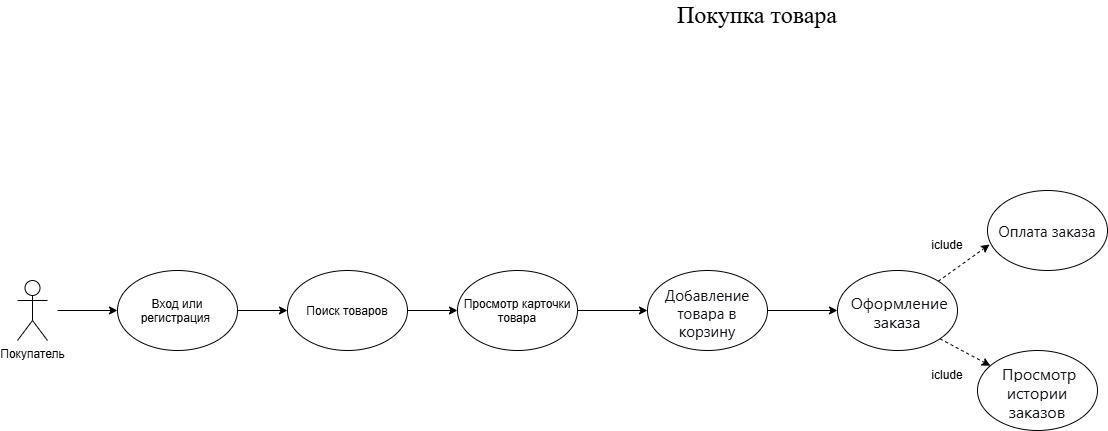

The diagram above was exported from draw.io. Its source (the exported page's mxGraphModel, read from the mxfile embedded in the PNG):
<mxGraphModel dx="2926" dy="1148" grid="1" gridSize="10" guides="1" tooltips="1" connect="1" arrows="1" fold="1" page="1" pageScale="1" pageWidth="827" pageHeight="1169" math="0" shadow="0">
  <root>
    <mxCell id="0" />
    <mxCell id="1" parent="0" />
    <mxCell id="w0P14ReuojahuPIPzWk9-1" parent="1" style="shape=umlActor;verticalLabelPosition=bottom;verticalAlign=top;html=1;outlineConnect=0;" value="Покупатель" vertex="1">
      <mxGeometry height="60" width="30" x="80" y="500" as="geometry" />
    </mxCell>
    <mxCell id="w0P14ReuojahuPIPzWk9-2" parent="1" style="ellipse;whiteSpace=wrap;html=1;shapeInside=1;" value="Поиск товаров" vertex="1">
      <mxGeometry height="80" width="120" x="350" y="490" as="geometry" />
    </mxCell>
    <mxCell id="w0P14ReuojahuPIPzWk9-3" parent="1" style="ellipse;whiteSpace=wrap;html=1;shapeInside=1;" value="&lt;span style=&quot;white-space: normal;&quot;&gt;Просмотр карточки товара&lt;/span&gt;&lt;div&gt;&lt;br&gt;&lt;/div&gt;" vertex="1">
      <mxGeometry height="80" width="120" x="520" y="490" as="geometry" />
    </mxCell>
    <mxCell id="w0P14ReuojahuPIPzWk9-4" parent="1" style="ellipse;whiteSpace=wrap;html=1;shapeInside=1;" value="&lt;span style=&quot;color: rgb(15, 17, 21); font-family: quote-cjk-patch, Inter, system-ui, -apple-system, BlinkMacSystemFont, &amp;quot;Segoe UI&amp;quot;, Roboto, Oxygen, Ubuntu, Cantarell, &amp;quot;Open Sans&amp;quot;, &amp;quot;Helvetica Neue&amp;quot;, sans-serif; font-size: 16px; text-align: start; background-color: rgb(255, 255, 255);&quot;&gt;&amp;nbsp;Оформление заказа&lt;/span&gt;" vertex="1">
      <mxGeometry height="80" width="120" x="900" y="490" as="geometry" />
    </mxCell>
    <mxCell id="w0P14ReuojahuPIPzWk9-5" parent="1" style="text;html=1;whiteSpace=wrap;strokeColor=none;fillColor=none;align=center;verticalAlign=middle;rounded=0;" value="&lt;font style=&quot;font-size: 24px;&quot; face=&quot;Times New Roman&quot;&gt;Покупка товара&lt;/font&gt;" vertex="1">
      <mxGeometry height="30" width="220" x="710" y="220" as="geometry" />
    </mxCell>
    <mxCell id="w0P14ReuojahuPIPzWk9-6" parent="1" style="ellipse;whiteSpace=wrap;html=1;shapeInside=1;" value="Вход или регистрация&amp;nbsp;" vertex="1">
      <mxGeometry height="80" width="120" x="180" y="490" as="geometry" />
    </mxCell>
    <mxCell id="w0P14ReuojahuPIPzWk9-8" parent="1" style="ellipse;whiteSpace=wrap;html=1;shapeInside=1;" value="&lt;span style=&quot;color: rgb(15, 17, 21); font-family: quote-cjk-patch, Inter, system-ui, -apple-system, BlinkMacSystemFont, &amp;quot;Segoe UI&amp;quot;, Roboto, Oxygen, Ubuntu, Cantarell, &amp;quot;Open Sans&amp;quot;, &amp;quot;Helvetica Neue&amp;quot;, sans-serif; font-size: 15px; text-align: start; background-color: rgb(255, 255, 255);&quot;&gt;Добавление товара в корзину&lt;/span&gt;" vertex="1">
      <mxGeometry height="80" width="120" x="710" y="490" as="geometry" />
    </mxCell>
    <mxCell id="w0P14ReuojahuPIPzWk9-9" parent="1" style="ellipse;whiteSpace=wrap;html=1;shapeInside=1;" value="&lt;span style=&quot;color: rgb(15, 17, 21); font-family: quote-cjk-patch, Inter, system-ui, -apple-system, BlinkMacSystemFont, &amp;quot;Segoe UI&amp;quot;, Roboto, Oxygen, Ubuntu, Cantarell, &amp;quot;Open Sans&amp;quot;, &amp;quot;Helvetica Neue&amp;quot;, sans-serif; font-size: 15px; text-align: start; background-color: rgb(255, 255, 255);&quot;&gt;Оплата заказа&lt;/span&gt;" vertex="1">
      <mxGeometry height="80" width="120" x="1050" y="410" as="geometry" />
    </mxCell>
    <mxCell id="w0P14ReuojahuPIPzWk9-10" parent="1" style="ellipse;whiteSpace=wrap;html=1;shapeInside=1;" value="&lt;span style=&quot;color: rgb(15, 17, 21); font-family: quote-cjk-patch, Inter, system-ui, -apple-system, BlinkMacSystemFont, &amp;quot;Segoe UI&amp;quot;, Roboto, Oxygen, Ubuntu, Cantarell, &amp;quot;Open Sans&amp;quot;, &amp;quot;Helvetica Neue&amp;quot;, sans-serif; font-size: 16px; text-align: start; background-color: rgb(255, 255, 255);&quot;&gt;&amp;nbsp;Просмотр истории заказов&lt;/span&gt;" vertex="1">
      <mxGeometry height="80" width="120" x="1040" y="570" as="geometry" />
    </mxCell>
    <mxCell id="w0P14ReuojahuPIPzWk9-11" edge="1" parent="1" style="endArrow=classic;html=1;rounded=0;entryX=0;entryY=0.5;entryDx=0;entryDy=0;" target="w0P14ReuojahuPIPzWk9-6" value="">
      <mxGeometry height="50" relative="1" width="50" as="geometry">
        <mxPoint x="120" y="530" as="sourcePoint" />
        <mxPoint x="440" y="340" as="targetPoint" />
      </mxGeometry>
    </mxCell>
    <mxCell id="w0P14ReuojahuPIPzWk9-14" edge="1" parent="1" source="w0P14ReuojahuPIPzWk9-6" style="endArrow=classic;html=1;rounded=0;entryX=0;entryY=0.5;entryDx=0;entryDy=0;exitX=1;exitY=0.5;exitDx=0;exitDy=0;" target="w0P14ReuojahuPIPzWk9-2" value="">
      <mxGeometry height="50" relative="1" width="50" as="geometry">
        <mxPoint x="390" y="390" as="sourcePoint" />
        <mxPoint x="440" y="340" as="targetPoint" />
      </mxGeometry>
    </mxCell>
    <mxCell id="w0P14ReuojahuPIPzWk9-15" edge="1" parent="1" source="w0P14ReuojahuPIPzWk9-2" style="endArrow=classic;html=1;rounded=0;entryX=0;entryY=0.5;entryDx=0;entryDy=0;exitX=1;exitY=0.5;exitDx=0;exitDy=0;" target="w0P14ReuojahuPIPzWk9-3" value="">
      <mxGeometry height="50" relative="1" width="50" as="geometry">
        <mxPoint x="390" y="390" as="sourcePoint" />
        <mxPoint x="440" y="340" as="targetPoint" />
      </mxGeometry>
    </mxCell>
    <mxCell id="w0P14ReuojahuPIPzWk9-16" edge="1" parent="1" source="w0P14ReuojahuPIPzWk9-3" style="endArrow=classic;html=1;rounded=0;exitX=1;exitY=0.5;exitDx=0;exitDy=0;entryX=0;entryY=0.5;entryDx=0;entryDy=0;" target="w0P14ReuojahuPIPzWk9-8" value="">
      <mxGeometry height="50" relative="1" width="50" as="geometry">
        <mxPoint x="390" y="390" as="sourcePoint" />
        <mxPoint x="440" y="340" as="targetPoint" />
      </mxGeometry>
    </mxCell>
    <mxCell id="w0P14ReuojahuPIPzWk9-17" edge="1" parent="1" source="w0P14ReuojahuPIPzWk9-8" style="endArrow=classic;html=1;rounded=0;exitX=1;exitY=0.5;exitDx=0;exitDy=0;" target="w0P14ReuojahuPIPzWk9-4" value="">
      <mxGeometry height="50" relative="1" width="50" as="geometry">
        <mxPoint x="390" y="390" as="sourcePoint" />
        <mxPoint x="440" y="340" as="targetPoint" />
      </mxGeometry>
    </mxCell>
    <mxCell id="w0P14ReuojahuPIPzWk9-18" edge="1" parent="1" source="w0P14ReuojahuPIPzWk9-4" style="endArrow=classic;html=1;rounded=0;entryX=0.017;entryY=0.675;entryDx=0;entryDy=0;entryPerimeter=0;dashed=1;" target="w0P14ReuojahuPIPzWk9-9" value="">
      <mxGeometry height="50" relative="1" width="50" as="geometry">
        <mxPoint x="390" y="390" as="sourcePoint" />
        <mxPoint x="440" y="340" as="targetPoint" />
      </mxGeometry>
    </mxCell>
    <mxCell id="w0P14ReuojahuPIPzWk9-19" edge="1" parent="1" source="w0P14ReuojahuPIPzWk9-4" style="endArrow=classic;html=1;rounded=0;exitX=1;exitY=1;exitDx=0;exitDy=0;dashed=1;" target="w0P14ReuojahuPIPzWk9-10" value="">
      <mxGeometry height="50" relative="1" width="50" as="geometry">
        <mxPoint x="390" y="390" as="sourcePoint" />
        <mxPoint x="440" y="340" as="targetPoint" />
      </mxGeometry>
    </mxCell>
    <mxCell id="_Df9-fui7b7mw1dh_bjI-1" parent="1" style="text;html=1;whiteSpace=wrap;strokeColor=none;fillColor=none;align=center;verticalAlign=middle;rounded=0;" value="iclude" vertex="1">
      <mxGeometry height="30" width="60" x="980" y="450" as="geometry" />
    </mxCell>
    <mxCell id="_Df9-fui7b7mw1dh_bjI-2" parent="1" style="text;html=1;whiteSpace=wrap;strokeColor=none;fillColor=none;align=center;verticalAlign=middle;rounded=0;" value="iclude" vertex="1">
      <mxGeometry height="30" width="60" x="980" y="580" as="geometry" />
    </mxCell>
  </root>
</mxGraphModel>